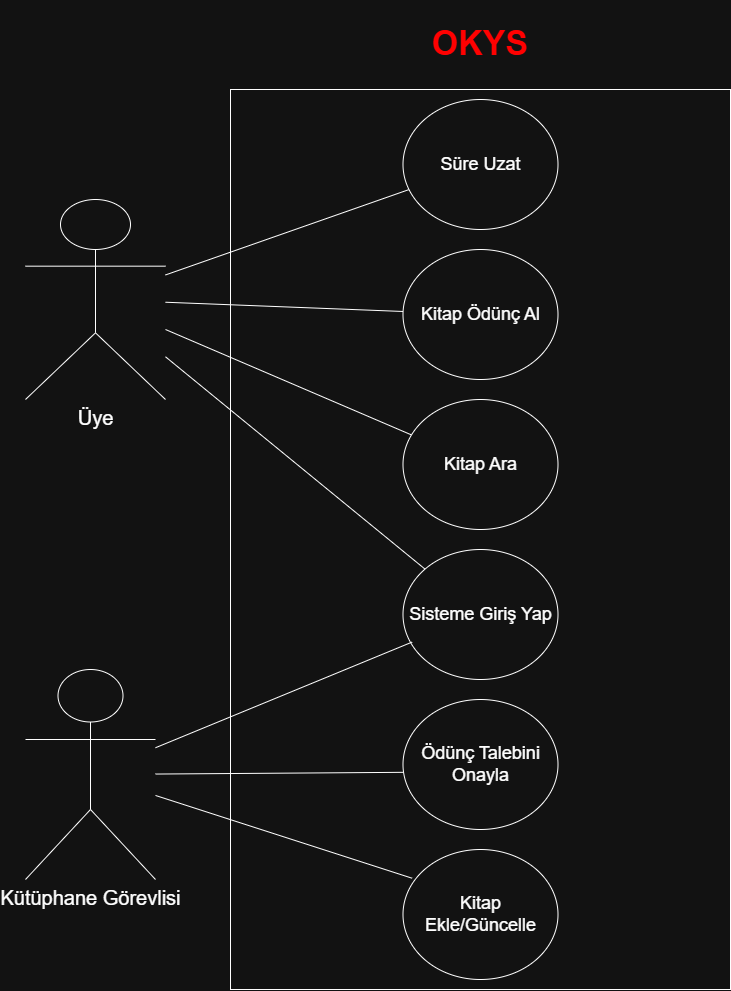

The diagram above was exported from draw.io. Its source (the exported page's mxGraphModel, read from the mxfile embedded in the PNG):
<mxGraphModel dx="2071" dy="2191" grid="1" gridSize="10" guides="1" tooltips="1" connect="1" arrows="1" fold="1" page="1" pageScale="1" pageWidth="827" pageHeight="1169" math="0" shadow="0">
  <root>
    <mxCell id="0" />
    <mxCell id="1" parent="0" />
    <mxCell id="3VRCO54IYPT0XHAzZ7Yj-1" parent="1" style="html=1;whiteSpace=wrap;labelPosition=center;verticalLabelPosition=top;align=center;verticalAlign=bottom;fontSize=17;fontStyle=0" value="&lt;h1&gt;&lt;span style=&quot;color: light-dark(rgb(0, 0, 0), rgb(255, 1, 1));&quot;&gt;OKYS&lt;/span&gt;&lt;/h1&gt;" vertex="1">
      <mxGeometry height="900" width="500" x="245" y="-410" as="geometry" />
    </mxCell>
    <mxCell id="3VRCO54IYPT0XHAzZ7Yj-31" edge="1" parent="1" source="3VRCO54IYPT0XHAzZ7Yj-2" style="rounded=0;orthogonalLoop=1;jettySize=auto;html=1;endArrow=none;endFill=0;" target="3VRCO54IYPT0XHAzZ7Yj-22">
      <mxGeometry relative="1" as="geometry" />
    </mxCell>
    <mxCell id="3VRCO54IYPT0XHAzZ7Yj-32" edge="1" parent="1" source="3VRCO54IYPT0XHAzZ7Yj-2" style="rounded=0;orthogonalLoop=1;jettySize=auto;html=1;endArrow=none;endFill=0;" target="3VRCO54IYPT0XHAzZ7Yj-23">
      <mxGeometry relative="1" as="geometry" />
    </mxCell>
    <mxCell id="3VRCO54IYPT0XHAzZ7Yj-33" edge="1" parent="1" source="3VRCO54IYPT0XHAzZ7Yj-2" style="rounded=0;orthogonalLoop=1;jettySize=auto;html=1;endArrow=none;endFill=0;" target="3VRCO54IYPT0XHAzZ7Yj-24">
      <mxGeometry relative="1" as="geometry" />
    </mxCell>
    <mxCell id="3VRCO54IYPT0XHAzZ7Yj-34" edge="1" parent="1" source="3VRCO54IYPT0XHAzZ7Yj-2" style="rounded=0;orthogonalLoop=1;jettySize=auto;html=1;endArrow=none;endFill=0;" target="3VRCO54IYPT0XHAzZ7Yj-28">
      <mxGeometry relative="1" as="geometry" />
    </mxCell>
    <mxCell id="3VRCO54IYPT0XHAzZ7Yj-2" parent="1" style="shape=umlActor;verticalLabelPosition=bottom;verticalAlign=top;html=1;" value="&lt;font style=&quot;font-size: 20px;&quot;&gt;Üye&lt;/font&gt;" vertex="1">
      <mxGeometry height="200" width="140" x="40" y="-300" as="geometry" />
    </mxCell>
    <mxCell id="3VRCO54IYPT0XHAzZ7Yj-36" edge="1" parent="1" source="3VRCO54IYPT0XHAzZ7Yj-3" style="rounded=0;orthogonalLoop=1;jettySize=auto;html=1;entryX=0.023;entryY=0.56;entryDx=0;entryDy=0;entryPerimeter=0;endArrow=none;endFill=0;" target="3VRCO54IYPT0XHAzZ7Yj-27">
      <mxGeometry relative="1" as="geometry" />
    </mxCell>
    <mxCell id="3VRCO54IYPT0XHAzZ7Yj-37" edge="1" parent="1" source="3VRCO54IYPT0XHAzZ7Yj-3" style="rounded=0;orthogonalLoop=1;jettySize=auto;html=1;entryX=0.059;entryY=0.221;entryDx=0;entryDy=0;entryPerimeter=0;endArrow=none;endFill=0;" target="3VRCO54IYPT0XHAzZ7Yj-26">
      <mxGeometry relative="1" as="geometry" />
    </mxCell>
    <mxCell id="3VRCO54IYPT0XHAzZ7Yj-3" parent="1" style="shape=umlActor;verticalLabelPosition=bottom;verticalAlign=top;html=1;" value="&lt;font style=&quot;font-size: 20px;&quot;&gt;Kütüphane Görevlisi&lt;/font&gt;" vertex="1">
      <mxGeometry height="210" width="130" x="40" y="170" as="geometry" />
    </mxCell>
    <mxCell id="3VRCO54IYPT0XHAzZ7Yj-22" parent="1" style="ellipse;whiteSpace=wrap;html=1;" value="&lt;font style=&quot;font-size: 18px;&quot;&gt;Süre Uzat&lt;/font&gt;" vertex="1">
      <mxGeometry height="130" width="155" x="417.5" y="-400" as="geometry" />
    </mxCell>
    <mxCell id="3VRCO54IYPT0XHAzZ7Yj-23" parent="1" style="ellipse;whiteSpace=wrap;html=1;" value="&lt;span style=&quot;font-size: 18px;&quot;&gt;Kitap Ödünç Al&lt;/span&gt;" vertex="1">
      <mxGeometry height="130" width="155" x="417.5" y="-250" as="geometry" />
    </mxCell>
    <mxCell id="3VRCO54IYPT0XHAzZ7Yj-24" parent="1" style="ellipse;whiteSpace=wrap;html=1;" value="&lt;font style=&quot;font-size: 18px;&quot;&gt;Kitap Ara&lt;/font&gt;" vertex="1">
      <mxGeometry height="130" width="155" x="417.5" y="-100" as="geometry" />
    </mxCell>
    <mxCell id="3VRCO54IYPT0XHAzZ7Yj-26" parent="1" style="ellipse;whiteSpace=wrap;html=1;" value="&lt;font style=&quot;font-size: 18px;&quot;&gt;Kitap Ekle/Güncelle&lt;/font&gt;" vertex="1">
      <mxGeometry height="130" width="155" x="417.5" y="350" as="geometry" />
    </mxCell>
    <mxCell id="3VRCO54IYPT0XHAzZ7Yj-27" parent="1" style="ellipse;whiteSpace=wrap;html=1;" value="&lt;font style=&quot;font-size: 18px;&quot;&gt;Ödünç Talebini Onayla&lt;/font&gt;" vertex="1">
      <mxGeometry height="130" width="155" x="417.5" y="200" as="geometry" />
    </mxCell>
    <mxCell id="3VRCO54IYPT0XHAzZ7Yj-28" parent="1" style="ellipse;whiteSpace=wrap;html=1;" value="&lt;font style=&quot;font-size: 18px;&quot;&gt;Sisteme Giriş Yap&lt;/font&gt;" vertex="1">
      <mxGeometry height="130" width="155" x="417.5" y="50" as="geometry" />
    </mxCell>
    <mxCell id="3VRCO54IYPT0XHAzZ7Yj-35" edge="1" parent="1" source="3VRCO54IYPT0XHAzZ7Yj-3" style="rounded=0;orthogonalLoop=1;jettySize=auto;html=1;entryX=0.059;entryY=0.712;entryDx=0;entryDy=0;entryPerimeter=0;endArrow=none;endFill=0;" target="3VRCO54IYPT0XHAzZ7Yj-28">
      <mxGeometry relative="1" as="geometry" />
    </mxCell>
  </root>
</mxGraphModel>